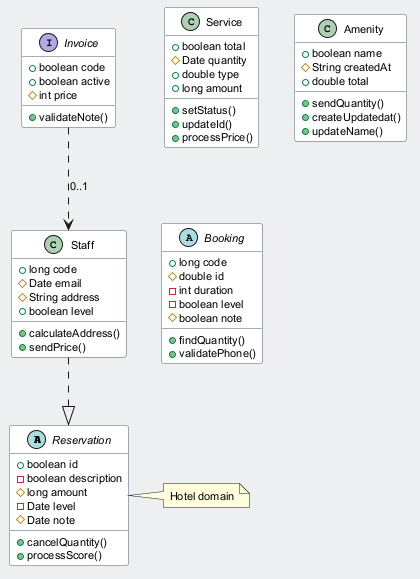

The diagram above was rendered by PlantUML. Its source (embedded in the PNG):
@startuml
skinparam backgroundColor #ECEFF1
skinparam classBackgroundColor #FFFFFF
skinparam classBorderColor #455A64
skinparam defaultFontSize 11
abstract class Reservation {
  +boolean id
  -boolean description
  #long amount
  -Date level
  #Date note
  +cancelQuantity()
  +processScore()
}
class Service {
  +boolean total
  #Date quantity
  +double type
  +long amount
  +setStatus()
  +updateId()
  +processPrice()
}
interface Invoice {
  +boolean code
  +boolean active
  #int price
  +validateNote()
}
class Staff {
  +long code
  #Date email
  #String address
  +boolean level
  +calculateAddress()
  +sendPrice()
}
class Amenity {
  +boolean name
  #String createdAt
  +double total
  +sendQuantity()
  +createUpdatedat()
  +updateName()
}
abstract class Booking {
  +long code
  #double id
  -int duration
  -boolean level
  #boolean note
  +findQuantity()
  +validatePhone()
}
Invoice ..> Staff : "0..1"
Staff ..|> Reservation
note right of Reservation : Hotel domain
@enduml